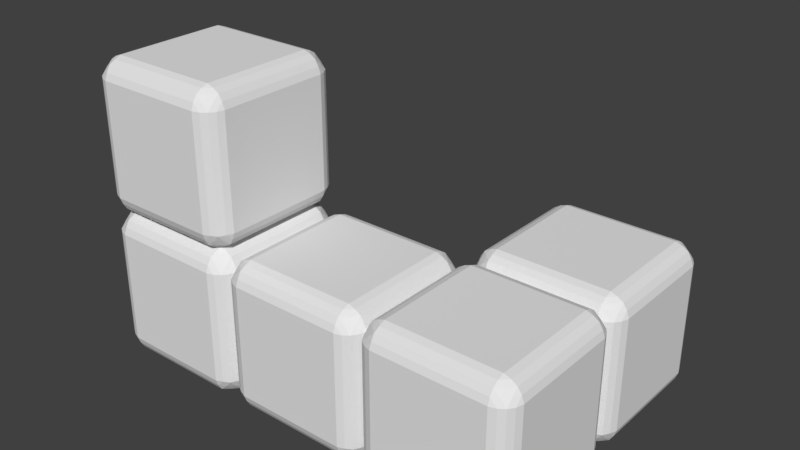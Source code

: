 # Source: o.blend  (saved by Blender 2.79.0; exported with 4.5.12 LTS)
import bpy
from mathutils import Matrix  # noqa: F401  (used for matrix-valued properties, if any)

bpy.ops.wm.read_factory_settings(use_empty=True)
scene = bpy.context.scene
scene.name = 'Scene'

# ---- collections
col_collection_1 = bpy.data.collections.new('Collection 1'); scene.collection.children.link(col_collection_1)

# ---- world
world_world = bpy.data.worlds.new('World'); scene.world = world_world
world_world.color = (0.05088, 0.05088, 0.05088)
world_world.use_sun_shadow = False
world_world.sun_shadow_jitter_overblur = 0.0
world_world.cycles.sampling_method = 'MANUAL'

# ---- meshes
me_plane_003 = bpy.data.meshes.new('Plane.003')
me_plane_003.from_pydata([(-0.7503, 1.0, -0.75), (0.7497, 1.0, -0.75), (-0.7503, 1.0, 0.75), (0.7497, 1.0, 0.75), (-1.0, -0.75, 0.75), (-1.0, -0.75, -0.75), (-1.0, 0.75, 0.75), (-1.0, 0.75, -0.75), (-0.7503, -1.0, -0.75), (0.7497, -1.0, -0.75), (-0.7503, -1.0, 0.75), (0.7497, -1.0, 0.75), (-0.8392, -0.75, 0.968), (0.8386, -0.75, 0.968), (-0.8392, 0.75, 0.968), (0.8386, 0.75, 0.968), (-0.919, -0.75, 0.9187), (0.9185, -0.75, 0.9187), (-0.919, 0.75, 0.9187), (0.9185, 0.75, 0.9187), (-0.7459, -0.968, 0.8389), (0.7497, -0.968, 0.8389), (-0.7459, 0.9679, 0.8389), (0.7497, 0.9679, 0.8389), (-0.7459, -0.8389, 0.968), (0.7497, -0.8389, 0.968), (-0.7459, 0.8389, 0.968), (0.7497, 0.8389, 0.968), (-0.7503, -0.9188, 0.9187), (0.7497, -0.9188, 0.9187), (-0.7503, 0.9187, 0.9187), (0.7497, 0.9187, 0.9187), (-0.9682, -0.75, 0.8389), (0.9677, -0.75, 0.8389), (-0.9682, 0.75, 0.8389), (0.9677, 0.75, 0.8389), (-0.7503, 0.75, -1.0), (0.7497, 0.75, -1.0), (-0.7503, -0.75, -1.0), (0.7497, -0.75, -1.0), (-0.8392, 0.75, -0.968), (0.8386, 0.75, -0.968), (-0.8392, -0.75, -0.968), (0.8386, -0.75, -0.968), (-0.919, 0.75, -0.9187), (0.9185, 0.75, -0.9187), (-0.919, -0.75, -0.9187), (0.9185, -0.75, -0.9187), (-0.7459, 0.9679, -0.8389), (0.7497, 0.9679, -0.8389), (-0.7459, -0.968, -0.8389), (0.7497, -0.968, -0.8389), (-0.7459, 0.8389, -0.968), (0.7497, 0.8389, -0.968), (-0.7459, -0.8389, -0.968), (0.7497, -0.8389, -0.968), (-0.7503, 0.9187, -0.9187), (0.7497, 0.9187, -0.9187), (-0.7503, -0.9188, -0.9187), (0.7497, -0.9188, -0.9187), (-0.9682, 0.75, -0.8389), (0.9677, 0.75, -0.8389), (-0.9682, -0.75, -0.8389), (0.9677, -0.75, -0.8389), (-0.8392, 0.9679, -0.7456), (-0.9682, 0.8389, 0.7456), (-0.8392, 0.9679, 0.7456), (-0.9682, 0.8389, -0.7456), (-0.919, 0.9187, -0.75), (-0.919, 0.9187, 0.75), (-0.9697, -0.8377, 0.7456), (-0.9205, -0.9175, 0.75), (-0.8392, -0.968, 0.7456), (-0.9682, -0.8389, -0.7456), (-0.919, -0.9188, -0.75), (-0.8392, -0.968, -0.7456), (0.8386, -0.968, -0.7456), (0.8386, -0.968, 0.7456), (0.9677, -0.8389, -0.7456), (0.9677, -0.8389, 0.7456), (0.9185, -0.9188, -0.75), (0.9185, -0.9188, 0.75), (0.9185, 0.9187, 0.75), (0.9185, 0.9187, -0.75), (0.8386, 0.9679, 0.7456), (0.8386, 0.9679, -0.7456), (0.9677, 0.8389, 0.7456), (0.9677, 0.8389, -0.7456), (-0.919, -0.8389, -0.8389), (-0.8392, -0.8389, 0.9187), (-0.919, -0.8389, 0.8389), (-0.8392, -0.9188, 0.8389), (-0.8392, -0.8389, -0.9187), (-0.8392, -0.9188, -0.8389), (0.8386, 0.8389, 0.9187), (0.8386, -0.8389, 0.9187), (-0.8392, 0.8389, 0.9187), (0.8386, -0.8389, -0.9187), (0.8386, 0.8389, -0.9187), (-0.8392, 0.8389, -0.9187), (-0.919, 0.8389, -0.8389), (-0.8392, 0.9187, -0.8389), (-0.8392, 0.9187, 0.8389), (-0.919, 0.8389, 0.8389), (0.8386, -0.9188, 0.8389), (0.9185, -0.8389, 0.8389), (0.8386, -0.9188, -0.8389), (0.9185, -0.8389, -0.8389), (0.8386, 0.9187, 0.8389), (0.9185, 0.8389, 0.8389), (0.8386, 0.9187, -0.8389), (0.9185, 0.8389, -0.8389), (1.25, 1.0, -0.75), (2.75, 1.0, -0.75), (1.25, 1.0, 0.75), (2.75, 1.0, 0.75), (3.0, -0.75, 0.75), (3.0, -0.75, -0.75), (3.0, 0.75, 0.75), (3.0, 0.75, -0.75), (0.9997, -0.75, 0.75), (0.9997, -0.75, -0.75), (0.9997, 0.75, 0.75), (0.9997, 0.75, -0.75), (1.25, -1.0, -0.75), (2.75, -1.0, -0.75), (1.25, -1.0, 0.75), (2.75, -1.0, 0.75), (1.25, -0.75, 1.0), (2.75, -0.75, 1.0), (1.25, 0.75, 1.0), (2.75, 0.75, 1.0), (1.161, -0.75, 0.968), (2.839, -0.75, 0.968), (1.161, 0.75, 0.968), (2.839, 0.75, 0.968), (1.081, -0.75, 0.9187), (2.918, -0.75, 0.9187), (1.081, 0.75, 0.9187), (2.918, 0.75, 0.9187), (1.254, -0.968, 0.8389), (2.75, -0.968, 0.8389), (1.254, 0.9679, 0.8389), (2.75, 0.9679, 0.8389), (1.254, -0.8389, 0.968), (2.75, -0.8389, 0.968), (1.254, 0.8389, 0.968), (2.75, 0.8389, 0.968), (1.25, -0.9188, 0.9187), (2.75, -0.9188, 0.9187), (1.25, 0.9187, 0.9187), (2.75, 0.9187, 0.9187), (1.032, -0.75, 0.8389), (2.968, -0.75, 0.8389), (1.032, 0.75, 0.8389), (2.968, 0.75, 0.8389), (1.25, 0.75, -1.0), (2.75, 0.75, -1.0), (1.25, -0.75, -1.0), (2.75, -0.75, -1.0), (1.161, 0.75, -0.968), (2.839, 0.75, -0.968), (1.161, -0.75, -0.968), (2.839, -0.75, -0.968), (1.081, 0.75, -0.9187), (2.918, 0.75, -0.9187), (1.081, -0.75, -0.9187), (2.918, -0.75, -0.9187), (1.254, 0.9679, -0.8389), (2.75, 0.9679, -0.8389), (1.254, -0.968, -0.8389), (2.75, -0.968, -0.8389), (1.254, 0.8389, -0.968), (2.75, 0.8389, -0.968), (1.254, -0.8389, -0.968), (2.75, -0.8389, -0.968), (1.25, 0.9187, -0.9187), (2.75, 0.9187, -0.9187), (1.25, -0.9188, -0.9187), (2.75, -0.9188, -0.9187), (1.032, 0.75, -0.8389), (2.968, 0.75, -0.8389), (1.032, -0.75, -0.8389), (2.968, -0.75, -0.8389), (1.161, 0.9679, -0.7456), (1.032, 0.8389, 0.7456), (1.161, 0.9679, 0.7456), (1.032, 0.8389, -0.7456), (1.081, 0.9187, -0.75), (1.081, 0.9187, 0.75), (1.03, -0.8377, 0.7456), (1.079, -0.9175, 0.75), (1.161, -0.968, 0.7456), (1.032, -0.8389, -0.7456), (1.081, -0.9188, -0.75), (1.161, -0.968, -0.7456), (2.839, -0.968, -0.7456), (2.839, -0.968, 0.7456), (2.968, -0.8389, -0.7456), (2.968, -0.8389, 0.7456), (2.918, -0.9188, -0.75), (2.918, -0.9188, 0.75), (2.918, 0.9187, 0.75), (2.918, 0.9187, -0.75), (2.839, 0.9679, 0.7456), (2.839, 0.9679, -0.7456), (2.968, 0.8389, 0.7456), (2.968, 0.8389, -0.7456), (1.081, -0.8389, -0.8389), (1.161, -0.8389, 0.9187), (1.081, -0.8389, 0.8389), (1.161, -0.9188, 0.8389), (1.161, -0.8389, -0.9187), (1.161, -0.9188, -0.8389), (2.839, 0.8389, 0.9187), (2.839, -0.8389, 0.9187), (1.161, 0.8389, 0.9187), (2.839, -0.8389, -0.9187), (2.839, 0.8389, -0.9187), (1.161, 0.8389, -0.9187), (1.081, 0.8389, -0.8389), (1.161, 0.9187, -0.8389), (1.161, 0.9187, 0.8389), (1.081, 0.8389, 0.8389), (2.839, -0.9188, 0.8389), (2.918, -0.8389, 0.8389), (2.839, -0.9188, -0.8389), (2.918, -0.8389, -0.8389), (2.839, 0.9187, 0.8389), (2.918, 0.8389, 0.8389), (2.839, 0.9187, -0.8389), (2.918, 0.8389, -0.8389), (5.0, -0.75, 0.75), (5.0, -0.75, -0.75), (5.0, 0.75, 0.75), (5.0, 0.75, -0.75), (3.25, -1.0, -0.75), (4.75, -1.0, -0.75), (3.25, -1.0, 0.75), (4.75, -1.0, 0.75), (3.25, -0.75, 1.0), (4.75, -0.75, 1.0), (3.25, 0.75, 1.0), (4.75, 0.75, 1.0), (3.161, -0.75, 0.968), (4.839, -0.75, 0.968), (3.161, 0.75, 0.968), (4.839, 0.75, 0.968), (3.081, -0.75, 0.9187), (4.918, -0.75, 0.9187), (3.081, 0.75, 0.9187), (4.918, 0.75, 0.9187), (3.254, -0.968, 0.8389), (4.75, -0.968, 0.8389), (3.254, 0.9679, 0.8389), (4.75, 0.9679, 0.8389), (3.254, -0.8389, 0.968), (4.75, -0.8389, 0.968), (3.254, 0.8389, 0.968), (4.75, 0.8389, 0.968), (3.25, -0.9188, 0.9187), (4.75, -0.9188, 0.9187), (3.25, 0.9187, 0.9187), (4.75, 0.9187, 0.9187), (3.032, -0.75, 0.8389), (4.968, -0.75, 0.8389), (3.032, 0.75, 0.8389), (4.968, 0.75, 0.8389), (3.25, 0.75, -1.0), (4.75, 0.75, -1.0), (3.25, -0.75, -1.0), (4.75, -0.75, -1.0), (3.161, 0.75, -0.968), (4.839, 0.75, -0.968), (3.161, -0.75, -0.968), (4.839, -0.75, -0.968), (3.081, 0.75, -0.9187), (4.918, 0.75, -0.9187), (3.081, -0.75, -0.9187), (4.918, -0.75, -0.9187), (3.254, 0.9679, -0.8389), (4.75, 0.9679, -0.8389), (3.254, -0.968, -0.8389), (4.75, -0.968, -0.8389), (3.254, 0.8389, -0.968), (4.75, 0.8389, -0.968), (3.254, -0.8389, -0.968), (4.75, -0.8389, -0.968), (3.25, 0.9187, -0.9187), (4.75, 0.9187, -0.9187), (3.25, -0.9188, -0.9187), (4.75, -0.9188, -0.9187), (3.032, 0.75, -0.8389), (4.968, 0.75, -0.8389), (3.032, -0.75, -0.8389), (4.968, -0.75, -0.8389), (3.161, 0.9679, -0.7456), (3.032, 0.8389, 0.7456), (3.161, 0.9679, 0.7456), (3.032, 0.8389, -0.7456), (3.081, 0.9187, -0.75), (3.081, 0.9187, 0.75), (3.03, -0.8377, 0.7456), (3.079, -0.9175, 0.75), (3.161, -0.968, 0.7456), (3.032, -0.8389, -0.7456), (3.081, -0.9188, -0.75), (3.161, -0.968, -0.7456), (4.839, -0.968, -0.7456), (4.839, -0.968, 0.7456), (4.968, -0.8389, -0.7456), (4.968, -0.8389, 0.7456), (4.918, -0.9188, -0.75), (4.918, -0.9188, 0.75), (4.918, 0.9187, 0.75), (4.918, 0.9187, -0.75), (4.839, 0.9679, 0.7456), (4.839, 0.9679, -0.7456), (4.968, 0.8389, 0.7456), (4.968, 0.8389, -0.7456), (3.081, -0.8389, -0.8389), (3.161, -0.8389, 0.9187), (3.081, -0.8389, 0.8389), (3.161, -0.9188, 0.8389), (3.161, -0.8389, -0.9187), (3.161, -0.9188, -0.8389), (4.839, 0.8389, 0.9187), (4.839, -0.8389, 0.9187), (3.161, 0.8389, 0.9187), (4.839, -0.8389, -0.9187), (4.839, 0.8389, -0.9187), (3.161, 0.8389, -0.9187), (3.081, 0.8389, -0.8389), (3.161, 0.9187, -0.8389), (3.161, 0.9187, 0.8389), (3.081, 0.8389, 0.8389), (4.839, -0.9188, 0.8389), (4.918, -0.8389, 0.8389), (4.839, -0.9188, -0.8389), (4.918, -0.8389, -0.8389), (4.839, 0.9187, 0.8389), (4.918, 0.8389, 0.8389), (4.839, 0.9187, -0.8389), (4.918, 0.8389, -0.8389), (-0.7503, 1.0, 1.25), (0.7497, 1.0, 1.25), (-0.7503, 1.0, 2.75), (0.7497, 1.0, 2.75), (0.9997, -0.75, 2.75), (0.9997, -0.75, 1.25), (0.9997, 0.75, 2.75), (0.9997, 0.75, 1.25), (-1.0, -0.75, 2.75), (-1.0, -0.75, 1.25), (-1.0, 0.75, 2.75), (-1.0, 0.75, 1.25), (-0.7503, -1.0, 1.25), (0.7497, -1.0, 1.25), (-0.7503, -1.0, 2.75), (0.7497, -1.0, 2.75), (-0.7503, -0.75, 3.0), (0.7497, -0.75, 3.0), (-0.7503, 0.75, 3.0), (0.7497, 0.75, 3.0), (-0.8392, -0.75, 2.968), (0.8386, -0.75, 2.968), (-0.8392, 0.75, 2.968), (0.8386, 0.75, 2.968), (-0.919, -0.75, 2.919), (0.9185, -0.75, 2.919), (-0.919, 0.75, 2.919), (0.9185, 0.75, 2.919), (-0.7459, -0.968, 2.839), (0.7497, -0.968, 2.839), (-0.7459, 0.9679, 2.839), (0.7497, 0.9679, 2.839), (-0.7459, -0.8389, 2.968), (0.7497, -0.8389, 2.968), (-0.7459, 0.8389, 2.968), (0.7497, 0.8389, 2.968), (-0.7503, -0.9188, 2.919), (0.7497, -0.9188, 2.919), (-0.7503, 0.9187, 2.919), (0.7497, 0.9187, 2.919), (-0.9682, -0.75, 2.839), (0.9677, -0.75, 2.839), (-0.9682, 0.75, 2.839), (0.9677, 0.75, 2.839), (-0.7503, 0.75, 1.0), (0.7497, 0.75, 1.0), (-0.7503, -0.75, 1.0), (0.7497, -0.75, 1.0), (-0.8392, 0.75, 1.032), (0.8386, 0.75, 1.032), (-0.8392, -0.75, 1.032), (0.8386, -0.75, 1.032), (-0.919, 0.75, 1.081), (0.9185, 0.75, 1.081), (-0.919, -0.75, 1.081), (0.9185, -0.75, 1.081), (-0.7459, 0.9679, 1.161), (0.7497, 0.9679, 1.161), (-0.7459, -0.968, 1.161), (0.7497, -0.968, 1.161), (-0.7459, 0.8389, 1.032), (0.7497, 0.8389, 1.032), (-0.7459, -0.8389, 1.032), (0.7497, -0.8389, 1.032), (-0.7503, 0.9187, 1.081), (0.7497, 0.9187, 1.081), (-0.7503, -0.9188, 1.081), (0.7497, -0.9188, 1.081), (-0.9682, 0.75, 1.161), (0.9677, 0.75, 1.161), (-0.9682, -0.75, 1.161), (0.9677, -0.75, 1.161), (-0.8392, 0.9679, 1.254), (-0.9682, 0.8389, 2.746), (-0.8392, 0.9679, 2.746), (-0.9682, 0.8389, 1.254), (-0.919, 0.9187, 1.25), (-0.919, 0.9187, 2.75), (-0.9697, -0.8377, 2.746), (-0.9205, -0.9175, 2.75), (-0.8392, -0.968, 2.746), (-0.9682, -0.8389, 1.254), (-0.919, -0.9188, 1.25), (-0.8392, -0.968, 1.254), (0.8386, -0.968, 1.254), (0.8386, -0.968, 2.746), (0.9677, -0.8389, 1.254), (0.9677, -0.8389, 2.746), (0.9185, -0.9188, 1.25), (0.9185, -0.9188, 2.75), (0.9185, 0.9187, 2.75), (0.9185, 0.9187, 1.25), (0.8386, 0.9679, 2.746), (0.8386, 0.9679, 1.254), (0.9677, 0.8389, 2.746), (0.9677, 0.8389, 1.254), (-0.919, -0.8389, 1.161), (-0.8392, -0.8389, 2.919), (-0.919, -0.8389, 2.839), (-0.8392, -0.9188, 2.839), (-0.8392, -0.8389, 1.081), (-0.8392, -0.9188, 1.161), (0.8386, 0.8389, 2.919), (0.8386, -0.8389, 2.919), (-0.8392, 0.8389, 2.919), (0.8386, -0.8389, 1.081), (0.8386, 0.8389, 1.081), (-0.8392, 0.8389, 1.081), (-0.919, 0.8389, 1.161), (-0.8392, 0.9187, 1.161), (-0.8392, 0.9187, 2.839), (-0.919, 0.8389, 2.839), (0.8386, -0.9188, 2.839), (0.9185, -0.8389, 2.839), (0.8386, -0.9188, 1.161), (0.9185, -0.8389, 1.161), (0.8386, 0.9187, 2.839), (0.9185, 0.8389, 2.839), (0.8386, 0.9187, 1.161), (0.9185, 0.8389, 1.161), (3.25, 3.0, -0.75), (4.75, 3.0, -0.75), (3.25, 3.0, 0.75), (4.75, 3.0, 0.75), (5.0, 1.25, 0.75), (5.0, 1.25, -0.75), (5.0, 2.75, 0.75), (5.0, 2.75, -0.75), (3.0, 1.25, 0.75), (3.0, 1.25, -0.75), (3.0, 2.75, 0.75), (3.0, 2.75, -0.75), (3.25, 1.0, -0.75), (4.75, 1.0, -0.75), (3.25, 1.0, 0.75), (4.75, 1.0, 0.75), (3.25, 1.25, 1.0), (4.75, 1.25, 1.0), (3.25, 2.75, 1.0), (4.75, 2.75, 1.0), (3.161, 1.25, 0.968), (4.839, 1.25, 0.968), (3.161, 2.75, 0.968), (4.839, 2.75, 0.968), (3.081, 1.25, 0.9187), (4.918, 1.25, 0.9187), (3.081, 2.75, 0.9187), (4.918, 2.75, 0.9187), (3.254, 1.032, 0.8389), (4.75, 1.032, 0.8389), (3.254, 2.968, 0.8389), (4.75, 2.968, 0.8389), (3.254, 1.161, 0.968), (4.75, 1.161, 0.968), (3.254, 2.839, 0.968), (4.75, 2.839, 0.968), (3.25, 1.081, 0.9187), (4.75, 1.081, 0.9187), (3.25, 2.919, 0.9187), (4.75, 2.919, 0.9187), (3.032, 1.25, 0.8389), (4.968, 1.25, 0.8389), (3.032, 2.75, 0.8389), (4.968, 2.75, 0.8389), (3.25, 2.75, -1.0), (4.75, 2.75, -1.0), (3.25, 1.25, -1.0), (4.75, 1.25, -1.0), (3.161, 2.75, -0.968), (4.839, 2.75, -0.968), (3.161, 1.25, -0.968), (4.839, 1.25, -0.968), (3.081, 2.75, -0.9187), (4.918, 2.75, -0.9187), (3.081, 1.25, -0.9187), (4.918, 1.25, -0.9187), (3.254, 2.968, -0.8389), (4.75, 2.968, -0.8389), (3.254, 1.032, -0.8389), (4.75, 1.032, -0.8389), (3.254, 2.839, -0.968), (4.75, 2.839, -0.968), (3.254, 1.161, -0.968), (4.75, 1.161, -0.968), (3.25, 2.919, -0.9187), (4.75, 2.919, -0.9187), (3.25, 1.081, -0.9187), (4.75, 1.081, -0.9187), (3.032, 2.75, -0.8389), (4.968, 2.75, -0.8389), (3.032, 1.25, -0.8389), (4.968, 1.25, -0.8389), (3.161, 2.968, -0.7456), (3.032, 2.839, 0.7456), (3.161, 2.968, 0.7456), (3.032, 2.839, -0.7456), (3.081, 2.919, -0.75), (3.081, 2.919, 0.75), (3.03, 1.162, 0.7456), (3.079, 1.082, 0.75), (3.161, 1.032, 0.7456), (3.032, 1.161, -0.7456), (3.081, 1.081, -0.75), (3.161, 1.032, -0.7456), (4.839, 1.032, -0.7456), (4.839, 1.032, 0.7456), (4.968, 1.161, -0.7456), (4.968, 1.161, 0.7456), (4.918, 1.081, -0.75), (4.918, 1.081, 0.75), (4.918, 2.919, 0.75), (4.918, 2.919, -0.75), (4.839, 2.968, 0.7456), (4.839, 2.968, -0.7456), (4.968, 2.839, 0.7456), (4.968, 2.839, -0.7456), (3.081, 1.161, -0.8389), (3.161, 1.161, 0.9187), (3.081, 1.161, 0.8389), (3.161, 1.081, 0.8389), (3.161, 1.161, -0.9187), (3.161, 1.081, -0.8389), (4.839, 2.839, 0.9187), (4.839, 1.161, 0.9187), (3.161, 2.839, 0.9187), (4.839, 1.161, -0.9187), (4.839, 2.839, -0.9187), (3.161, 2.839, -0.9187), (3.081, 2.839, -0.8389), (3.161, 2.919, -0.8389), (3.161, 2.919, 0.8389), (3.081, 2.839, 0.8389), (4.839, 1.081, 0.8389), (4.918, 1.161, 0.8389), (4.839, 1.081, -0.8389), (4.918, 1.161, -0.8389), (4.839, 2.919, 0.8389), (4.918, 2.839, 0.8389), (4.839, 2.919, -0.8389), (4.918, 2.839, -0.8389)], [], [(0, 2, 3, 1), (4, 6, 7, 5), (8, 9, 11, 10), (13, 17, 19, 15), (22, 30, 31, 23), (14, 388, 26), (389, 15, 27), (13, 391, 25), (12, 24, 390), (14, 12, 390, 388), (27, 26, 388, 389), (13, 15, 389, 391), (26, 27, 31, 30), (28, 24, 89), (24, 28, 29, 25), (14, 18, 16, 12), (33, 35, 19, 17), (34, 32, 16, 18), (20, 21, 29, 28), (10, 11, 21, 20), (2, 22, 23, 3), (6, 4, 32, 34), (36, 37, 39, 38), (39, 55, 54, 38), (41, 45, 47, 43), (50, 58, 59, 51), (36, 38, 42, 40), (42, 38, 54), (43, 55, 39), (41, 37, 53), (40, 52, 36), (37, 41, 43, 39), (36, 52, 53, 37), (46, 88, 62), (52, 56, 57, 53), (42, 46, 44, 40), (61, 63, 47, 45), (62, 60, 44, 46), (48, 49, 57, 56), (54, 55, 59, 58), (8, 50, 51, 9), (5, 7, 60, 62), (0, 1, 49, 48), (22, 2, 66), (0, 64, 66, 2), (48, 64, 0), (67, 65, 69, 68), (64, 68, 69, 66), (6, 65, 67, 7), (34, 65, 6), (60, 7, 67), (4, 5, 73, 70), (10, 72, 75, 8), (72, 71, 74, 75), (73, 74, 71, 70), (5, 62, 73), (54, 92, 42), (73, 62, 88), (8, 75, 50), (32, 4, 70), (70, 90, 32), (20, 72, 10), (77, 76, 80, 81), (79, 81, 80, 78), (11, 9, 76, 77), (21, 11, 77), (51, 76, 9), (82, 86, 87, 83), (82, 83, 85, 84), (3, 84, 85, 1), (23, 84, 3), (49, 1, 85), (18, 14, 96), (26, 96, 14), (61, 123, 121, 63), (12, 16, 89), (12, 89, 24), (28, 91, 20), (16, 32, 90), (71, 90, 70), (72, 20, 91), (71, 72, 91), (89, 16, 90), (90, 71, 91), (28, 89, 91), (90, 91, 89), (74, 73, 88), (75, 74, 93), (58, 92, 54), (46, 42, 92), (88, 46, 92), (74, 88, 93), (75, 93, 50), (50, 93, 58), (58, 93, 92), (92, 93, 88), (76, 106, 80), (107, 78, 80), (43, 47, 97), (13, 95, 17), (33, 17, 105), (21, 104, 29), (31, 27, 94), (23, 31, 108), (19, 35, 109), (111, 83, 87), (110, 85, 83), (57, 98, 53), (30, 96, 26), (34, 18, 103), (30, 22, 102), (101, 68, 64), (100, 67, 68), (40, 44, 99), (103, 18, 96), (30, 102, 96), (96, 102, 103), (66, 102, 22), (69, 102, 66), (102, 69, 103), (69, 65, 103), (65, 34, 103), (40, 99, 52), (52, 99, 56), (64, 48, 101), (68, 101, 100), (67, 100, 60), (44, 60, 100), (99, 44, 100), (100, 101, 99), (48, 56, 101), (99, 101, 56), (53, 98, 41), (45, 41, 98), (87, 61, 111), (83, 111, 110), (85, 110, 49), (49, 110, 57), (57, 110, 98), (110, 111, 98), (45, 111, 61), (98, 111, 45), (86, 109, 35), (86, 82, 109), (27, 15, 94), (31, 94, 108), (84, 23, 108), (84, 108, 82), (109, 82, 108), (108, 94, 109), (109, 94, 19), (19, 94, 15), (13, 25, 95), (25, 29, 95), (104, 95, 29), (77, 104, 21), (81, 104, 77), (95, 105, 17), (79, 33, 105), (81, 79, 105), (104, 81, 105), (95, 104, 105), (78, 107, 63), (80, 106, 107), (76, 51, 106), (51, 59, 106), (43, 97, 55), (55, 97, 59), (106, 59, 97), (107, 106, 97), (97, 47, 107), (47, 63, 107), (112, 114, 115, 113), (117, 119, 292, 294), (124, 125, 127, 126), (128, 129, 131, 130), (131, 147, 146, 130), (133, 137, 139, 135), (142, 150, 151, 143), (128, 130, 134, 132), (134, 130, 146), (135, 147, 131), (133, 129, 145), (132, 144, 128), (129, 133, 135, 131), (128, 144, 145, 129), (146, 147, 151, 150), (148, 144, 209), (144, 148, 149, 145), (134, 138, 136, 132), (153, 155, 139, 137), (154, 152, 136, 138), (140, 141, 149, 148), (116, 118, 155, 153), (126, 127, 141, 140), (114, 142, 143, 115), (122, 120, 152, 154), (156, 157, 159, 158), (159, 175, 174, 158), (161, 165, 167, 163), (170, 178, 179, 171), (156, 158, 162, 160), (162, 158, 174), (163, 175, 159), (161, 157, 173), (160, 172, 156), (157, 161, 163, 159), (156, 172, 173, 157), (166, 208, 182), (172, 176, 177, 173), (162, 166, 164, 160), (181, 183, 167, 165), (182, 180, 164, 166), (168, 169, 177, 176), (174, 175, 179, 178), (119, 117, 183, 181), (124, 170, 171, 125), (121, 123, 180, 182), (112, 113, 169, 168), (142, 114, 186), (112, 184, 186, 114), (168, 184, 112), (187, 185, 189, 188), (184, 188, 189, 186), (122, 185, 187, 123), (154, 185, 122), (180, 123, 187), (120, 121, 193, 190), (126, 192, 195, 124), (192, 191, 194, 195), (193, 194, 191, 190), (121, 182, 193), (174, 212, 162), (193, 182, 208), (124, 195, 170), (152, 120, 190), (190, 210, 152), (140, 192, 126), (197, 196, 200, 201), (199, 198, 117, 116), (199, 201, 200, 198), (127, 125, 196, 197), (141, 127, 197), (153, 199, 116), (183, 117, 198), (171, 196, 125), (202, 206, 207, 203), (202, 203, 205, 204), (115, 204, 205, 113), (118, 119, 207, 206), (143, 204, 115), (155, 118, 206), (169, 113, 205), (138, 134, 216), (146, 216, 134), (181, 207, 119), (132, 136, 209), (132, 209, 144), (148, 211, 140), (136, 152, 210), (191, 210, 190), (192, 140, 211), (191, 192, 211), (209, 136, 210), (210, 191, 211), (148, 209, 211), (210, 211, 209), (194, 193, 208), (195, 194, 213), (178, 212, 174), (166, 162, 212), (208, 166, 212), (194, 208, 213), (195, 213, 170), (170, 213, 178), (178, 213, 212), (212, 213, 208), (196, 226, 200), (227, 198, 200), (163, 167, 217), (133, 215, 137), (153, 137, 225), (141, 224, 149), (151, 147, 214), (143, 151, 228), (139, 155, 229), (231, 203, 207), (230, 205, 203), (177, 218, 173), (150, 216, 146), (154, 138, 223), (150, 142, 222), (221, 188, 184), (220, 187, 188), (160, 164, 219), (223, 138, 216), (150, 222, 216), (216, 222, 223), (186, 222, 142), (189, 222, 186), (222, 189, 223), (189, 185, 223), (185, 154, 223), (160, 219, 172), (172, 219, 176), (184, 168, 221), (188, 221, 220), (187, 220, 180), (164, 180, 220), (219, 164, 220), (220, 221, 219), (168, 176, 221), (219, 221, 176), (173, 218, 161), (165, 161, 218), (207, 181, 231), (203, 231, 230), (205, 230, 169), (169, 230, 177), (177, 230, 218), (230, 231, 218), (165, 231, 181), (218, 231, 165), (206, 229, 155), (206, 202, 229), (147, 135, 214), (151, 214, 228), (204, 143, 228), (204, 228, 202), (229, 202, 228), (228, 214, 229), (229, 214, 139), (139, 214, 135), (133, 145, 215), (145, 149, 215), (224, 215, 149), (197, 224, 141), (201, 224, 197), (215, 225, 137), (199, 153, 225), (201, 199, 225), (224, 201, 225), (215, 224, 225), (198, 227, 183), (200, 226, 227), (196, 171, 226), (171, 179, 226), (163, 217, 175), (175, 217, 179), (226, 179, 217), (227, 226, 217), (217, 167, 227), (167, 183, 227), (78, 121, 120, 79), (78, 63, 121), (86, 122, 123, 87), (123, 61, 87), (33, 120, 122, 35), (86, 35, 122), (79, 120, 33), (478, 254, 255, 479), (232, 233, 235, 234), (236, 237, 239, 238), (240, 241, 243, 242), (243, 259, 258, 242), (245, 249, 251, 247), (254, 262, 263, 255), (240, 242, 246, 244), (246, 242, 258), (247, 259, 243), (245, 241, 257), (244, 256, 240), (241, 245, 247, 243), (240, 256, 257, 241), (258, 259, 263, 262), (260, 256, 321), (256, 260, 261, 257), (246, 250, 248, 244), (265, 267, 251, 249), (266, 264, 248, 250), (252, 253, 261, 260), (232, 234, 267, 265), (238, 239, 253, 252), (268, 269, 271, 270), (271, 287, 286, 270), (273, 277, 279, 275), (282, 290, 291, 283), (268, 270, 274, 272), (274, 270, 286), (275, 287, 271), (273, 269, 285), (272, 284, 268), (269, 273, 275, 271), (268, 284, 285, 269), (278, 320, 294), (284, 288, 289, 285), (274, 278, 276, 272), (293, 295, 279, 277), (294, 292, 276, 278), (280, 281, 289, 288), (286, 287, 291, 290), (235, 233, 295, 293), (236, 282, 283, 237), (266, 297, 118), (478, 298, 254), (316, 479, 255), (317, 281, 477), (299, 297, 301, 300), (296, 300, 301, 298), (299, 292, 119), (305, 117, 294), (302, 264, 116), (117, 305, 302, 116), (238, 304, 307, 236), (304, 303, 306, 307), (305, 306, 303, 302), (118, 116, 264, 266), (286, 324, 274), (305, 294, 320), (236, 307, 282), (118, 297, 299, 119), (302, 322, 264), (252, 304, 238), (309, 308, 312, 313), (311, 310, 233, 232), (311, 313, 312, 310), (239, 237, 308, 309), (253, 239, 309), (265, 311, 232), (295, 233, 310), (283, 308, 237), (314, 318, 319, 315), (314, 315, 317, 316), (296, 476, 280), (234, 235, 319, 318), (296, 298, 478, 476), (267, 234, 318), (281, 280, 476, 477), (250, 246, 328), (258, 328, 246), (293, 319, 235), (244, 248, 321), (244, 321, 256), (260, 323, 252), (248, 264, 322), (303, 322, 302), (304, 252, 323), (303, 304, 323), (321, 248, 322), (322, 303, 323), (260, 321, 323), (322, 323, 321), (306, 305, 320), (307, 306, 325), (290, 324, 286), (278, 274, 324), (320, 278, 324), (306, 320, 325), (307, 325, 282), (282, 325, 290), (290, 325, 324), (324, 325, 320), (308, 338, 312), (339, 310, 312), (275, 279, 329), (245, 327, 249), (265, 249, 337), (253, 336, 261), (263, 259, 326), (255, 263, 340), (251, 267, 341), (343, 315, 319), (342, 317, 315), (289, 330, 285), (262, 328, 258), (266, 250, 335), (262, 254, 334), (333, 300, 296), (332, 299, 300), (272, 276, 331), (335, 250, 328), (262, 334, 328), (328, 334, 335), (298, 334, 254), (301, 334, 298), (334, 301, 335), (301, 297, 335), (297, 266, 335), (272, 331, 284), (284, 331, 288), (296, 280, 333), (300, 333, 332), (299, 332, 292), (276, 292, 332), (331, 276, 332), (332, 333, 331), (280, 288, 333), (331, 333, 288), (285, 330, 273), (277, 273, 330), (319, 293, 343), (315, 343, 342), (317, 342, 281), (281, 342, 289), (289, 342, 330), (342, 343, 330), (277, 343, 293), (330, 343, 277), (318, 341, 267), (318, 314, 341), (259, 247, 326), (263, 326, 340), (316, 255, 340), (316, 340, 314), (341, 314, 340), (340, 326, 341), (341, 326, 251), (251, 326, 247), (245, 257, 327), (257, 261, 327), (336, 327, 261), (309, 336, 253), (313, 336, 309), (327, 337, 249), (311, 265, 337), (313, 311, 337), (336, 313, 337), (327, 336, 337), (310, 339, 295), (312, 338, 339), (308, 283, 338), (283, 291, 338), (275, 329, 287), (287, 329, 291), (338, 291, 329), (339, 338, 329), (329, 279, 339), (279, 295, 339), (344, 346, 347, 345), (348, 349, 351, 350), (352, 354, 355, 353), (356, 357, 359, 358), (360, 361, 363, 362), (363, 379, 378, 362), (365, 369, 371, 367), (374, 382, 383, 375), (360, 362, 366, 364), (366, 362, 378), (367, 379, 363), (365, 361, 377), (364, 376, 360), (361, 365, 367, 363), (360, 376, 377, 361), (378, 379, 383, 382), (380, 376, 441), (376, 380, 381, 377), (366, 370, 368, 364), (385, 387, 371, 369), (386, 384, 368, 370), (372, 373, 381, 380), (348, 350, 387, 385), (358, 359, 373, 372), (346, 374, 375, 347), (354, 352, 384, 386), (24, 25, 391, 390), (391, 407, 406, 390), (393, 397, 399, 395), (402, 410, 411, 403), (388, 390, 394, 392), (394, 390, 406), (395, 407, 391), (393, 389, 405), (392, 404, 388), (389, 393, 395, 391), (388, 404, 405, 389), (398, 440, 414), (404, 408, 409, 405), (394, 398, 396, 392), (413, 415, 399, 397), (414, 412, 396, 398), (400, 401, 409, 408), (406, 407, 411, 410), (351, 349, 415, 413), (356, 402, 403, 357), (353, 355, 412, 414), (344, 345, 401, 400), (374, 346, 418), (344, 416, 418, 346), (400, 416, 344), (419, 417, 421, 420), (416, 420, 421, 418), (354, 417, 419, 355), (386, 417, 354), (412, 355, 419), (352, 353, 425, 422), (358, 424, 427, 356), (424, 423, 426, 427), (425, 426, 423, 422), (353, 414, 425), (406, 444, 394), (425, 414, 440), (356, 427, 402), (384, 352, 422), (422, 442, 384), (372, 424, 358), (429, 428, 432, 433), (431, 430, 349, 348), (431, 433, 432, 430), (359, 357, 428, 429), (373, 359, 429), (385, 431, 348), (415, 349, 430), (403, 428, 357), (434, 438, 439, 435), (434, 435, 437, 436), (347, 436, 437, 345), (350, 351, 439, 438), (375, 436, 347), (387, 350, 438), (401, 345, 437), (370, 366, 448), (378, 448, 366), (413, 439, 351), (364, 368, 441), (364, 441, 376), (380, 443, 372), (368, 384, 442), (423, 442, 422), (424, 372, 443), (423, 424, 443), (441, 368, 442), (442, 423, 443), (380, 441, 443), (442, 443, 441), (426, 425, 440), (427, 426, 445), (410, 444, 406), (398, 394, 444), (440, 398, 444), (426, 440, 445), (427, 445, 402), (402, 445, 410), (410, 445, 444), (444, 445, 440), (428, 458, 432), (459, 430, 432), (395, 399, 449), (365, 447, 369), (385, 369, 457), (373, 456, 381), (383, 379, 446), (375, 383, 460), (371, 387, 461), (463, 435, 439), (462, 437, 435), (409, 450, 405), (382, 448, 378), (386, 370, 455), (382, 374, 454), (453, 420, 416), (452, 419, 420), (392, 396, 451), (455, 370, 448), (382, 454, 448), (448, 454, 455), (418, 454, 374), (421, 454, 418), (454, 421, 455), (421, 417, 455), (417, 386, 455), (392, 451, 404), (404, 451, 408), (416, 400, 453), (420, 453, 452), (419, 452, 412), (396, 412, 452), (451, 396, 452), (452, 453, 451), (400, 408, 453), (451, 453, 408), (405, 450, 393), (397, 393, 450), (439, 413, 463), (435, 463, 462), (437, 462, 401), (401, 462, 409), (409, 462, 450), (462, 463, 450), (397, 463, 413), (450, 463, 397), (438, 461, 387), (438, 434, 461), (379, 367, 446), (383, 446, 460), (436, 375, 460), (436, 460, 434), (461, 434, 460), (460, 446, 461), (461, 446, 371), (371, 446, 367), (365, 377, 447), (377, 381, 447), (456, 447, 381), (429, 456, 373), (433, 456, 429), (447, 457, 369), (431, 385, 457), (433, 431, 457), (456, 433, 457), (447, 456, 457), (430, 459, 415), (432, 458, 459), (428, 403, 458), (403, 411, 458), (395, 449, 407), (407, 449, 411), (458, 411, 449), (459, 458, 449), (449, 399, 459), (399, 415, 459), (464, 466, 467, 465), (468, 469, 471, 470), (472, 474, 475, 473), (479, 316, 317, 477), (480, 481, 483, 482), (483, 499, 498, 482), (485, 489, 491, 487), (494, 502, 503, 495), (480, 482, 486, 484), (486, 482, 498), (487, 499, 483), (485, 481, 497), (484, 496, 480), (481, 485, 487, 483), (480, 496, 497, 481), (498, 499, 503, 502), (500, 496, 561), (496, 500, 501, 497), (486, 490, 488, 484), (505, 507, 491, 489), (506, 504, 488, 490), (492, 493, 501, 500), (468, 470, 507, 505), (478, 479, 493, 492), (466, 494, 495, 467), (474, 472, 504, 506), (508, 509, 511, 510), (511, 527, 526, 510), (513, 517, 519, 515), (522, 530, 531, 523), (508, 510, 514, 512), (514, 510, 526), (515, 527, 511), (513, 509, 525), (512, 524, 508), (509, 513, 515, 511), (508, 524, 525, 509), (518, 560, 534), (524, 528, 529, 525), (514, 518, 516, 512), (533, 535, 519, 517), (534, 532, 516, 518), (520, 521, 529, 528), (526, 527, 531, 530), (471, 469, 535, 533), (476, 522, 523, 477), (473, 475, 532, 534), (464, 465, 521, 520), (494, 466, 538), (464, 536, 538, 466), (520, 536, 464), (539, 537, 541, 540), (536, 540, 541, 538), (474, 537, 539, 475), (506, 537, 474), (532, 475, 539), (472, 473, 545, 542), (478, 544, 547, 476), (544, 543, 546, 547), (545, 546, 543, 542), (473, 534, 545), (526, 564, 514), (545, 534, 560), (476, 547, 522), (504, 472, 542), (542, 562, 504), (492, 544, 478), (549, 548, 552, 553), (551, 550, 469, 468), (551, 553, 552, 550), (479, 477, 548, 549), (493, 479, 549), (505, 551, 468), (535, 469, 550), (523, 548, 477), (554, 558, 559, 555), (554, 555, 557, 556), (467, 556, 557, 465), (470, 471, 559, 558), (495, 556, 467), (507, 470, 558), (521, 465, 557), (490, 486, 568), (498, 568, 486), (533, 559, 471), (484, 488, 561), (484, 561, 496), (500, 563, 492), (488, 504, 562), (543, 562, 542), (544, 492, 563), (543, 544, 563), (561, 488, 562), (562, 543, 563), (500, 561, 563), (562, 563, 561), (546, 545, 560), (547, 546, 565), (530, 564, 526), (518, 514, 564), (560, 518, 564), (546, 560, 565), (547, 565, 522), (522, 565, 530), (530, 565, 564), (564, 565, 560), (548, 578, 552), (579, 550, 552), (515, 519, 569), (485, 567, 489), (505, 489, 577), (493, 576, 501), (503, 499, 566), (495, 503, 580), (491, 507, 581), (583, 555, 559), (582, 557, 555), (529, 570, 525), (502, 568, 498), (506, 490, 575), (502, 494, 574), (573, 540, 536), (572, 539, 540), (512, 516, 571), (575, 490, 568), (502, 574, 568), (568, 574, 575), (538, 574, 494), (541, 574, 538), (574, 541, 575), (541, 537, 575), (537, 506, 575), (512, 571, 524), (524, 571, 528), (536, 520, 573), (540, 573, 572), (539, 572, 532), (516, 532, 572), (571, 516, 572), (572, 573, 571), (520, 528, 573), (571, 573, 528), (525, 570, 513), (517, 513, 570), (559, 533, 583), (555, 583, 582), (557, 582, 521), (521, 582, 529), (529, 582, 570), (582, 583, 570), (517, 583, 533), (570, 583, 517), (558, 581, 507), (558, 554, 581), (499, 487, 566), (503, 566, 580), (556, 495, 580), (556, 580, 554), (581, 554, 580), (580, 566, 581), (581, 566, 491), (491, 566, 487), (485, 497, 567), (497, 501, 567), (576, 567, 501), (549, 576, 493), (553, 576, 549), (567, 577, 489), (551, 505, 577), (553, 551, 577), (576, 553, 577), (567, 576, 577), (550, 579, 535), (552, 578, 579), (548, 523, 578), (523, 531, 578), (515, 569, 527), (527, 569, 531), (578, 531, 569), (579, 578, 569), (569, 519, 579), (519, 535, 579)])
me_plane_003.use_remesh_preserve_volume = False
me_plane_003.use_remesh_preserve_attributes = False
me_plane_003.use_mirror_vertex_groups = False
me_plane_003.update()

# ---- objects
ob_box = bpy.data.objects.new('Box', me_plane_003)

# ---- transforms, parenting, visibility, modifiers, constraints
ob_box.location = (0.0, 0.0, 0.0)
ob_box.lineart.crease_threshold = 0.0

# ---- collection membership
col_collection_1.objects.link(ob_box)

# ---- scene / render settings (as saved in the file)
scene.frame_start = 1; scene.frame_end = 250; scene.frame_set(0)
scene.render.engine = 'BLENDER_EEVEE_NEXT'
scene.render.resolution_percentage = 50
scene.render.dither_intensity = 0.0
scene.cycles.use_denoising = False
scene.cycles.samples = 128
scene.cycles.sampling_pattern = 'TABULATED_SOBOL'
scene.cycles.use_adaptive_sampling = False
scene.cycles.use_light_tree = False
scene.cycles.blur_glossy = 0.0
scene.cycles.sample_clamp_indirect = 0.0
scene.view_settings.view_transform = 'Standard'
bpy.context.view_layer.update()

# ---- added for rendering (the .blend has no active camera and no usable light): camera, sun
cam_auto = bpy.data.cameras.new('AutoCamera')
cam_auto.lens = 50.0
cam_auto.sensor_width = 36.0
cam_auto.clip_end = 1000.0
ob_auto_camera = bpy.data.objects.new('AutoCamera', cam_auto)
scene.collection.objects.link(ob_auto_camera)
ob_auto_camera.location = (9.62933, -8.15554, 7.10368)
ob_auto_camera.rotation_euler = (1.09748, -7.21219e-08, 0.694738)
scene.camera = ob_auto_camera
light_auto_sun = bpy.data.lights.new('AutoSun', 'SUN')
light_auto_sun.energy = 3.0
light_auto_sun.angle = 0.0523599
ob_auto_sun = bpy.data.objects.new('AutoSun', light_auto_sun)
scene.collection.objects.link(ob_auto_sun)
ob_auto_sun.rotation_euler = (0.872665, 0.174533, 0.523599)
bpy.context.view_layer.update()
